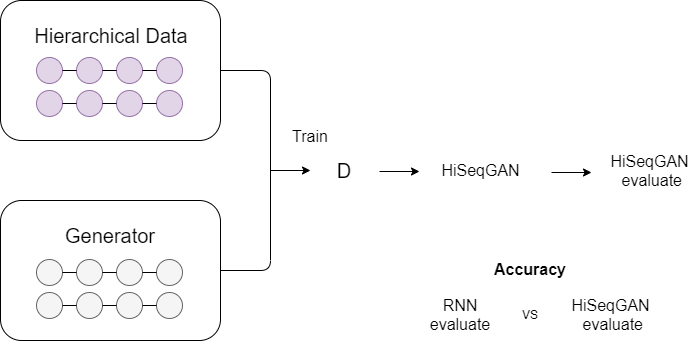

The diagram above was exported from draw.io. Its source (the exported page's mxGraphModel, read from the mxfile embedded in the PNG):
<mxGraphModel dx="1209" dy="554" grid="1" gridSize="10" guides="1" tooltips="1" connect="1" arrows="1" fold="1" page="1" pageScale="1" pageWidth="827" pageHeight="1169" math="0" shadow="0">
  <root>
    <mxCell id="0" />
    <mxCell id="1" parent="0" />
    <mxCell id="oFyjd2TTdy6BU0nZfrkY-1" value="" style="rounded=1;whiteSpace=wrap;html=1;" vertex="1" parent="1">
      <mxGeometry x="90" y="170" width="220" height="140" as="geometry" />
    </mxCell>
    <mxCell id="oFyjd2TTdy6BU0nZfrkY-2" value="" style="rounded=1;whiteSpace=wrap;html=1;" vertex="1" parent="1">
      <mxGeometry x="90" y="370" width="220" height="140" as="geometry" />
    </mxCell>
    <mxCell id="oFyjd2TTdy6BU0nZfrkY-3" value="" style="endArrow=none;html=1;entryX=1;entryY=0.5;entryDx=0;entryDy=0;exitX=1;exitY=0.5;exitDx=0;exitDy=0;" edge="1" parent="1" source="oFyjd2TTdy6BU0nZfrkY-2" target="oFyjd2TTdy6BU0nZfrkY-1">
      <mxGeometry width="50" height="50" relative="1" as="geometry">
        <mxPoint x="390" y="430" as="sourcePoint" />
        <mxPoint x="440" y="380" as="targetPoint" />
        <Array as="points">
          <mxPoint x="360" y="440" />
          <mxPoint x="360" y="240" />
        </Array>
      </mxGeometry>
    </mxCell>
    <mxCell id="oFyjd2TTdy6BU0nZfrkY-4" value="" style="endArrow=classic;html=1;" edge="1" parent="1">
      <mxGeometry width="50" height="50" relative="1" as="geometry">
        <mxPoint x="360" y="340" as="sourcePoint" />
        <mxPoint x="400" y="340" as="targetPoint" />
      </mxGeometry>
    </mxCell>
    <mxCell id="oFyjd2TTdy6BU0nZfrkY-5" value="&lt;font style=&quot;font-size: 16px&quot;&gt;Train&lt;/font&gt;" style="text;html=1;strokeColor=none;fillColor=none;align=center;verticalAlign=middle;whiteSpace=wrap;rounded=0;" vertex="1" parent="1">
      <mxGeometry x="380" y="296" width="40" height="20" as="geometry" />
    </mxCell>
    <mxCell id="oFyjd2TTdy6BU0nZfrkY-6" value="&lt;font style=&quot;font-size: 20px&quot;&gt;D&lt;/font&gt;" style="text;html=1;strokeColor=none;fillColor=none;align=center;verticalAlign=middle;whiteSpace=wrap;rounded=0;dashed=1;" vertex="1" parent="1">
      <mxGeometry x="414" y="330" width="40" height="20" as="geometry" />
    </mxCell>
    <mxCell id="oFyjd2TTdy6BU0nZfrkY-7" value="&lt;font style=&quot;font-size: 20px&quot;&gt;Hierarchical Data&lt;/font&gt;" style="text;html=1;strokeColor=none;fillColor=none;align=center;verticalAlign=middle;whiteSpace=wrap;rounded=0;dashed=1;" vertex="1" parent="1">
      <mxGeometry x="111" y="195" width="180" height="20" as="geometry" />
    </mxCell>
    <mxCell id="oFyjd2TTdy6BU0nZfrkY-8" value="&lt;span style=&quot;font-size: 20px&quot;&gt;Generator&lt;/span&gt;" style="text;html=1;strokeColor=none;fillColor=none;align=center;verticalAlign=middle;whiteSpace=wrap;rounded=0;dashed=1;" vertex="1" parent="1">
      <mxGeometry x="110" y="395" width="180" height="20" as="geometry" />
    </mxCell>
    <mxCell id="oFyjd2TTdy6BU0nZfrkY-9" value="" style="ellipse;whiteSpace=wrap;html=1;aspect=fixed;fillColor=#e1d5e7;strokeColor=#9673a6;" vertex="1" parent="1">
      <mxGeometry x="126" y="227" width="26" height="26" as="geometry" />
    </mxCell>
    <mxCell id="oFyjd2TTdy6BU0nZfrkY-10" value="" style="ellipse;whiteSpace=wrap;html=1;aspect=fixed;fillColor=#e1d5e7;strokeColor=#9673a6;" vertex="1" parent="1">
      <mxGeometry x="166" y="227" width="26" height="26" as="geometry" />
    </mxCell>
    <mxCell id="oFyjd2TTdy6BU0nZfrkY-11" value="" style="ellipse;whiteSpace=wrap;html=1;aspect=fixed;fillColor=#e1d5e7;strokeColor=#9673a6;" vertex="1" parent="1">
      <mxGeometry x="206" y="227" width="26" height="26" as="geometry" />
    </mxCell>
    <mxCell id="oFyjd2TTdy6BU0nZfrkY-12" value="" style="ellipse;whiteSpace=wrap;html=1;aspect=fixed;fillColor=#e1d5e7;strokeColor=#9673a6;" vertex="1" parent="1">
      <mxGeometry x="246" y="227" width="26" height="26" as="geometry" />
    </mxCell>
    <mxCell id="oFyjd2TTdy6BU0nZfrkY-13" value="" style="endArrow=none;html=1;exitX=1;exitY=0.5;exitDx=0;exitDy=0;entryX=0;entryY=0.5;entryDx=0;entryDy=0;" edge="1" parent="1" source="oFyjd2TTdy6BU0nZfrkY-9" target="oFyjd2TTdy6BU0nZfrkY-10">
      <mxGeometry width="50" height="50" relative="1" as="geometry">
        <mxPoint x="106" y="237" as="sourcePoint" />
        <mxPoint x="156" y="187" as="targetPoint" />
      </mxGeometry>
    </mxCell>
    <mxCell id="oFyjd2TTdy6BU0nZfrkY-14" value="" style="endArrow=none;html=1;exitX=1;exitY=0.5;exitDx=0;exitDy=0;entryX=0;entryY=0.5;entryDx=0;entryDy=0;" edge="1" parent="1" source="oFyjd2TTdy6BU0nZfrkY-10" target="oFyjd2TTdy6BU0nZfrkY-11">
      <mxGeometry width="50" height="50" relative="1" as="geometry">
        <mxPoint x="106" y="237" as="sourcePoint" />
        <mxPoint x="156" y="187" as="targetPoint" />
      </mxGeometry>
    </mxCell>
    <mxCell id="oFyjd2TTdy6BU0nZfrkY-15" value="" style="endArrow=none;html=1;exitX=1;exitY=0.5;exitDx=0;exitDy=0;entryX=0;entryY=0.5;entryDx=0;entryDy=0;" edge="1" parent="1" source="oFyjd2TTdy6BU0nZfrkY-11" target="oFyjd2TTdy6BU0nZfrkY-12">
      <mxGeometry width="50" height="50" relative="1" as="geometry">
        <mxPoint x="106" y="237" as="sourcePoint" />
        <mxPoint x="156" y="187" as="targetPoint" />
      </mxGeometry>
    </mxCell>
    <mxCell id="oFyjd2TTdy6BU0nZfrkY-16" value="" style="ellipse;whiteSpace=wrap;html=1;aspect=fixed;fillColor=#e1d5e7;strokeColor=#9673a6;" vertex="1" parent="1">
      <mxGeometry x="126" y="260" width="26" height="26" as="geometry" />
    </mxCell>
    <mxCell id="oFyjd2TTdy6BU0nZfrkY-17" value="" style="ellipse;whiteSpace=wrap;html=1;aspect=fixed;fillColor=#e1d5e7;strokeColor=#9673a6;" vertex="1" parent="1">
      <mxGeometry x="166" y="260" width="26" height="26" as="geometry" />
    </mxCell>
    <mxCell id="oFyjd2TTdy6BU0nZfrkY-18" value="" style="ellipse;whiteSpace=wrap;html=1;aspect=fixed;fillColor=#e1d5e7;strokeColor=#9673a6;" vertex="1" parent="1">
      <mxGeometry x="206" y="260" width="26" height="26" as="geometry" />
    </mxCell>
    <mxCell id="oFyjd2TTdy6BU0nZfrkY-19" value="" style="ellipse;whiteSpace=wrap;html=1;aspect=fixed;fillColor=#e1d5e7;strokeColor=#9673a6;" vertex="1" parent="1">
      <mxGeometry x="246" y="260" width="26" height="26" as="geometry" />
    </mxCell>
    <mxCell id="oFyjd2TTdy6BU0nZfrkY-20" value="" style="endArrow=none;html=1;exitX=1;exitY=0.5;exitDx=0;exitDy=0;entryX=0;entryY=0.5;entryDx=0;entryDy=0;" edge="1" parent="1" source="oFyjd2TTdy6BU0nZfrkY-16" target="oFyjd2TTdy6BU0nZfrkY-17">
      <mxGeometry width="50" height="50" relative="1" as="geometry">
        <mxPoint x="106" y="270" as="sourcePoint" />
        <mxPoint x="156" y="220" as="targetPoint" />
      </mxGeometry>
    </mxCell>
    <mxCell id="oFyjd2TTdy6BU0nZfrkY-21" value="" style="endArrow=none;html=1;exitX=1;exitY=0.5;exitDx=0;exitDy=0;entryX=0;entryY=0.5;entryDx=0;entryDy=0;" edge="1" parent="1" source="oFyjd2TTdy6BU0nZfrkY-17" target="oFyjd2TTdy6BU0nZfrkY-18">
      <mxGeometry width="50" height="50" relative="1" as="geometry">
        <mxPoint x="106" y="270" as="sourcePoint" />
        <mxPoint x="156" y="220" as="targetPoint" />
      </mxGeometry>
    </mxCell>
    <mxCell id="oFyjd2TTdy6BU0nZfrkY-22" value="" style="endArrow=none;html=1;exitX=1;exitY=0.5;exitDx=0;exitDy=0;entryX=0;entryY=0.5;entryDx=0;entryDy=0;" edge="1" parent="1" source="oFyjd2TTdy6BU0nZfrkY-18" target="oFyjd2TTdy6BU0nZfrkY-19">
      <mxGeometry width="50" height="50" relative="1" as="geometry">
        <mxPoint x="106" y="270" as="sourcePoint" />
        <mxPoint x="156" y="220" as="targetPoint" />
      </mxGeometry>
    </mxCell>
    <mxCell id="oFyjd2TTdy6BU0nZfrkY-23" value="" style="ellipse;whiteSpace=wrap;html=1;aspect=fixed;fillColor=#f5f5f5;strokeColor=#666666;fontColor=#333333;" vertex="1" parent="1">
      <mxGeometry x="126" y="429" width="26" height="26" as="geometry" />
    </mxCell>
    <mxCell id="oFyjd2TTdy6BU0nZfrkY-24" value="" style="ellipse;whiteSpace=wrap;html=1;aspect=fixed;fillColor=#f5f5f5;strokeColor=#666666;fontColor=#333333;" vertex="1" parent="1">
      <mxGeometry x="166" y="429" width="26" height="26" as="geometry" />
    </mxCell>
    <mxCell id="oFyjd2TTdy6BU0nZfrkY-25" value="" style="ellipse;whiteSpace=wrap;html=1;aspect=fixed;fillColor=#f5f5f5;strokeColor=#666666;fontColor=#333333;" vertex="1" parent="1">
      <mxGeometry x="206" y="429" width="26" height="26" as="geometry" />
    </mxCell>
    <mxCell id="oFyjd2TTdy6BU0nZfrkY-26" value="" style="ellipse;whiteSpace=wrap;html=1;aspect=fixed;fillColor=#f5f5f5;strokeColor=#666666;fontColor=#333333;" vertex="1" parent="1">
      <mxGeometry x="246" y="429" width="26" height="26" as="geometry" />
    </mxCell>
    <mxCell id="oFyjd2TTdy6BU0nZfrkY-27" value="" style="endArrow=none;html=1;exitX=1;exitY=0.5;exitDx=0;exitDy=0;entryX=0;entryY=0.5;entryDx=0;entryDy=0;" edge="1" parent="1" source="oFyjd2TTdy6BU0nZfrkY-23" target="oFyjd2TTdy6BU0nZfrkY-24">
      <mxGeometry width="50" height="50" relative="1" as="geometry">
        <mxPoint x="106" y="439" as="sourcePoint" />
        <mxPoint x="156" y="389" as="targetPoint" />
      </mxGeometry>
    </mxCell>
    <mxCell id="oFyjd2TTdy6BU0nZfrkY-28" value="" style="endArrow=none;html=1;exitX=1;exitY=0.5;exitDx=0;exitDy=0;entryX=0;entryY=0.5;entryDx=0;entryDy=0;" edge="1" parent="1" source="oFyjd2TTdy6BU0nZfrkY-24" target="oFyjd2TTdy6BU0nZfrkY-25">
      <mxGeometry width="50" height="50" relative="1" as="geometry">
        <mxPoint x="106" y="439" as="sourcePoint" />
        <mxPoint x="156" y="389" as="targetPoint" />
      </mxGeometry>
    </mxCell>
    <mxCell id="oFyjd2TTdy6BU0nZfrkY-29" value="" style="endArrow=none;html=1;exitX=1;exitY=0.5;exitDx=0;exitDy=0;entryX=0;entryY=0.5;entryDx=0;entryDy=0;" edge="1" parent="1" source="oFyjd2TTdy6BU0nZfrkY-25" target="oFyjd2TTdy6BU0nZfrkY-26">
      <mxGeometry width="50" height="50" relative="1" as="geometry">
        <mxPoint x="106" y="439" as="sourcePoint" />
        <mxPoint x="156" y="389" as="targetPoint" />
      </mxGeometry>
    </mxCell>
    <mxCell id="oFyjd2TTdy6BU0nZfrkY-30" value="" style="ellipse;whiteSpace=wrap;html=1;aspect=fixed;fillColor=#f5f5f5;strokeColor=#666666;fontColor=#333333;" vertex="1" parent="1">
      <mxGeometry x="126" y="462" width="26" height="26" as="geometry" />
    </mxCell>
    <mxCell id="oFyjd2TTdy6BU0nZfrkY-31" value="" style="ellipse;whiteSpace=wrap;html=1;aspect=fixed;fillColor=#f5f5f5;strokeColor=#666666;fontColor=#333333;" vertex="1" parent="1">
      <mxGeometry x="166" y="462" width="26" height="26" as="geometry" />
    </mxCell>
    <mxCell id="oFyjd2TTdy6BU0nZfrkY-32" value="" style="ellipse;whiteSpace=wrap;html=1;aspect=fixed;fillColor=#f5f5f5;strokeColor=#666666;fontColor=#333333;" vertex="1" parent="1">
      <mxGeometry x="206" y="462" width="26" height="26" as="geometry" />
    </mxCell>
    <mxCell id="oFyjd2TTdy6BU0nZfrkY-33" value="" style="ellipse;whiteSpace=wrap;html=1;aspect=fixed;fillColor=#f5f5f5;strokeColor=#666666;fontColor=#333333;" vertex="1" parent="1">
      <mxGeometry x="246" y="462" width="26" height="26" as="geometry" />
    </mxCell>
    <mxCell id="oFyjd2TTdy6BU0nZfrkY-34" value="" style="endArrow=none;html=1;exitX=1;exitY=0.5;exitDx=0;exitDy=0;entryX=0;entryY=0.5;entryDx=0;entryDy=0;" edge="1" parent="1" source="oFyjd2TTdy6BU0nZfrkY-30" target="oFyjd2TTdy6BU0nZfrkY-31">
      <mxGeometry width="50" height="50" relative="1" as="geometry">
        <mxPoint x="106" y="472" as="sourcePoint" />
        <mxPoint x="156" y="422" as="targetPoint" />
      </mxGeometry>
    </mxCell>
    <mxCell id="oFyjd2TTdy6BU0nZfrkY-35" value="" style="endArrow=none;html=1;exitX=1;exitY=0.5;exitDx=0;exitDy=0;entryX=0;entryY=0.5;entryDx=0;entryDy=0;" edge="1" parent="1" source="oFyjd2TTdy6BU0nZfrkY-31" target="oFyjd2TTdy6BU0nZfrkY-32">
      <mxGeometry width="50" height="50" relative="1" as="geometry">
        <mxPoint x="106" y="472" as="sourcePoint" />
        <mxPoint x="156" y="422" as="targetPoint" />
      </mxGeometry>
    </mxCell>
    <mxCell id="oFyjd2TTdy6BU0nZfrkY-36" value="" style="endArrow=none;html=1;exitX=1;exitY=0.5;exitDx=0;exitDy=0;entryX=0;entryY=0.5;entryDx=0;entryDy=0;" edge="1" parent="1" source="oFyjd2TTdy6BU0nZfrkY-32" target="oFyjd2TTdy6BU0nZfrkY-33">
      <mxGeometry width="50" height="50" relative="1" as="geometry">
        <mxPoint x="106" y="472" as="sourcePoint" />
        <mxPoint x="156" y="422" as="targetPoint" />
      </mxGeometry>
    </mxCell>
    <mxCell id="oFyjd2TTdy6BU0nZfrkY-37" value="" style="endArrow=classic;html=1;" edge="1" parent="1">
      <mxGeometry width="50" height="50" relative="1" as="geometry">
        <mxPoint x="469" y="341" as="sourcePoint" />
        <mxPoint x="509" y="341" as="targetPoint" />
      </mxGeometry>
    </mxCell>
    <mxCell id="oFyjd2TTdy6BU0nZfrkY-38" value="&lt;font style=&quot;font-size: 16px&quot;&gt;HiSeqGAN&lt;/font&gt;" style="text;html=1;strokeColor=none;fillColor=none;align=center;verticalAlign=middle;whiteSpace=wrap;rounded=0;" vertex="1" parent="1">
      <mxGeometry x="551" y="330" width="39" height="20" as="geometry" />
    </mxCell>
    <mxCell id="oFyjd2TTdy6BU0nZfrkY-39" value="" style="endArrow=classic;html=1;" edge="1" parent="1">
      <mxGeometry width="50" height="50" relative="1" as="geometry">
        <mxPoint x="641" y="342" as="sourcePoint" />
        <mxPoint x="681" y="342" as="targetPoint" />
      </mxGeometry>
    </mxCell>
    <mxCell id="oFyjd2TTdy6BU0nZfrkY-40" value="&lt;span style=&quot;font-size: 16px&quot;&gt;HiSeqGAN&lt;br&gt;&lt;/span&gt;&lt;span style=&quot;font-size: 16px&quot;&gt;&amp;nbsp;evaluate&lt;/span&gt;" style="text;html=1;strokeColor=none;fillColor=none;align=center;verticalAlign=middle;whiteSpace=wrap;rounded=0;" vertex="1" parent="1">
      <mxGeometry x="719" y="330" width="41" height="20" as="geometry" />
    </mxCell>
    <mxCell id="oFyjd2TTdy6BU0nZfrkY-41" value="&lt;span style=&quot;font-size: 16px&quot;&gt;HiSeqGAN&lt;br&gt;&lt;/span&gt;&lt;span style=&quot;font-size: 16px&quot;&gt;&amp;nbsp;evaluate&lt;/span&gt;" style="text;html=1;strokeColor=none;fillColor=none;align=center;verticalAlign=middle;whiteSpace=wrap;rounded=0;" vertex="1" parent="1">
      <mxGeometry x="680" y="474" width="41" height="20" as="geometry" />
    </mxCell>
    <mxCell id="oFyjd2TTdy6BU0nZfrkY-42" value="VS" style="text;html=1;strokeColor=none;fillColor=none;align=center;verticalAlign=middle;whiteSpace=wrap;rounded=0;" vertex="1" parent="1">
      <mxGeometry x="600" y="474" width="40" height="20" as="geometry" />
    </mxCell>
    <mxCell id="oFyjd2TTdy6BU0nZfrkY-43" value="&lt;span style=&quot;font-size: 16px&quot;&gt;RNN evaluate&lt;/span&gt;" style="text;html=1;strokeColor=none;fillColor=none;align=center;verticalAlign=middle;whiteSpace=wrap;rounded=0;" vertex="1" parent="1">
      <mxGeometry x="530" y="474" width="40" height="20" as="geometry" />
    </mxCell>
    <mxCell id="oFyjd2TTdy6BU0nZfrkY-44" value="&lt;font style=&quot;font-size: 16px&quot;&gt;&lt;b&gt;Accuracy&lt;/b&gt;&lt;/font&gt;" style="text;html=1;strokeColor=none;fillColor=none;align=center;verticalAlign=middle;whiteSpace=wrap;rounded=0;" vertex="1" parent="1">
      <mxGeometry x="580" y="429" width="80" height="20" as="geometry" />
    </mxCell>
  </root>
</mxGraphModel>